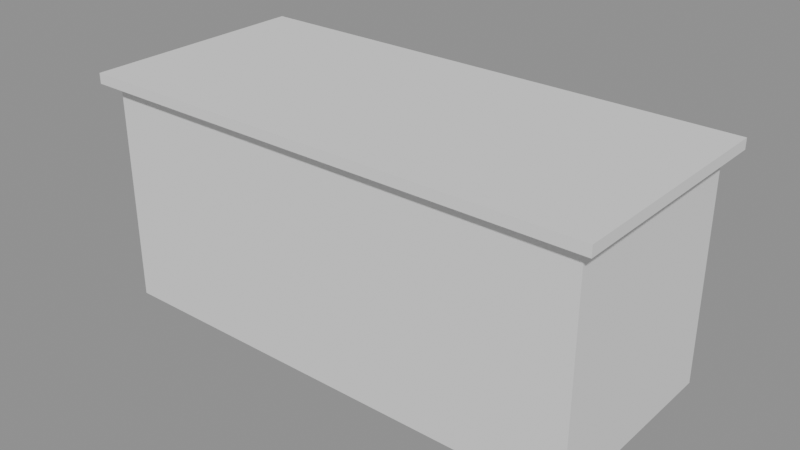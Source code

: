 # Source: p0066.blend  (saved by Blender 4.5.90; exported with 4.5.12 LTS)
import bpy
from mathutils import Matrix  # noqa: F401  (used for matrix-valued properties, if any)

bpy.ops.wm.read_factory_settings(use_empty=True)
scene = bpy.context.scene
scene.name = 'Scene'

# ---- collections
col_asset_p0066 = bpy.data.collections.new('Asset_p0066'); scene.collection.children.link(col_asset_p0066)

# ---- meshes
me_cube_001 = bpy.data.meshes.new('Cube.001')
me_cube_001.from_pydata([(-0.95, -0.4, -0.43), (-0.95, -0.4, 0.43), (-0.95, 0.4, -0.43), (-0.95, 0.4, 0.43), (0.95, -0.4, -0.43), (0.95, -0.4, 0.43), (0.95, 0.4, -0.43), (0.95, 0.4, 0.43)], [], [(0, 1, 3, 2), (2, 3, 7, 6), (6, 7, 5, 4), (4, 5, 1, 0), (2, 6, 4, 0), (7, 3, 1, 5)])
_uv = me_cube_001.uv_layers.new(name='UVMap')
_uv.uv.foreach_set('vector', [0.375, 0.0, 0.625, 0.0, 0.625, 0.25, 0.375, 0.25, 0.375, 0.25, 0.625, 0.25, 0.625, 0.5, 0.375, 0.5, 0.375, 0.5, 0.625, 0.5, 0.625, 0.75, 0.375, 0.75, 0.375, 0.75, 0.625, 0.75, 0.625, 1.0, 0.375, 1.0, 0.125, 0.5, 0.375, 0.5, 0.375, 0.75, 0.125, 0.75, 0.625, 0.5, 0.875, 0.5, 0.875, 0.75, 0.625, 0.75])
me_cube_001.update()
me_cube = bpy.data.meshes.new('Cube')
me_cube.from_pydata([(-1.0, -0.45, -0.02), (-1.0, -0.45, 0.02), (-1.0, 0.45, -0.02), (-1.0, 0.45, 0.02), (1.0, -0.45, -0.02), (1.0, -0.45, 0.02), (1.0, 0.45, -0.02), (1.0, 0.45, 0.02)], [], [(0, 1, 3, 2), (2, 3, 7, 6), (6, 7, 5, 4), (4, 5, 1, 0), (2, 6, 4, 0), (7, 3, 1, 5)])
_uv = me_cube.uv_layers.new(name='UVMap')
_uv.uv.foreach_set('vector', [0.375, 0.0, 0.625, 0.0, 0.625, 0.25, 0.375, 0.25, 0.375, 0.25, 0.625, 0.25, 0.625, 0.5, 0.375, 0.5, 0.375, 0.5, 0.625, 0.5, 0.625, 0.75, 0.375, 0.75, 0.375, 0.75, 0.625, 0.75, 0.625, 1.0, 0.375, 1.0, 0.125, 0.5, 0.375, 0.5, 0.375, 0.75, 0.125, 0.75, 0.625, 0.5, 0.875, 0.5, 0.875, 0.75, 0.625, 0.75])
me_cube.update()

# ---- objects
ob_baseisla = bpy.data.objects.new('BaseIsla', me_cube_001)
ob_encimera = bpy.data.objects.new('Encimera', me_cube)

# ---- transforms, parenting, visibility, modifiers, constraints
ob_baseisla.location = (0.0, 0.0, 0.43)
ob_encimera.location = (0.0, 0.0, 0.88)

# ---- collection membership
col_asset_p0066.objects.link(ob_baseisla)
col_asset_p0066.objects.link(ob_encimera)

# ---- scene / render settings (as saved in the file)
scene.frame_start = 1; scene.frame_end = 250; scene.frame_set(1)
scene.render.engine = 'BLENDER_EEVEE_NEXT'
bpy.context.view_layer.update()

# ---- added for rendering (the .blend has no active camera and no usable light): camera, sun + grey world if the file has none
cam_auto = bpy.data.cameras.new('AutoCamera')
cam_auto.lens = 50.0
cam_auto.sensor_width = 36.0
cam_auto.clip_end = 1000.0
ob_auto_camera = bpy.data.objects.new('AutoCamera', cam_auto)
scene.collection.objects.link(ob_auto_camera)
ob_auto_camera.location = (2.19339, -2.63206, 2.20471)
ob_auto_camera.rotation_euler = (1.09748, -7.21219e-08, 0.694738)
scene.camera = ob_auto_camera
light_auto_sun = bpy.data.lights.new('AutoSun', 'SUN')
light_auto_sun.energy = 3.0
light_auto_sun.angle = 0.0523599
ob_auto_sun = bpy.data.objects.new('AutoSun', light_auto_sun)
scene.collection.objects.link(ob_auto_sun)
ob_auto_sun.rotation_euler = (0.872665, 0.174533, 0.523599)
if scene.world is None:
    world_auto = bpy.data.worlds.new('AutoWorld')
    world_auto.color = (0.3, 0.3, 0.3)
    scene.world = world_auto
bpy.context.view_layer.update()
